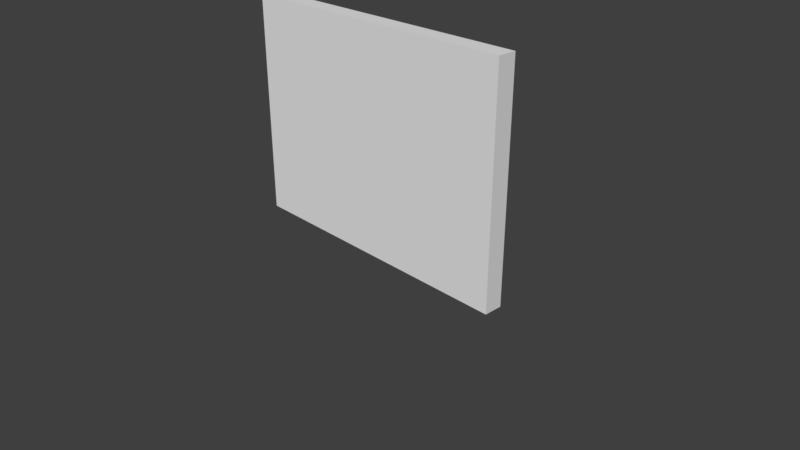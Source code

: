 # Source: Wall.blend  (saved by Blender 2.78.0; exported with 4.5.12 LTS)
import bpy
from mathutils import Matrix  # noqa: F401  (used for matrix-valued properties, if any)

bpy.ops.wm.read_factory_settings(use_empty=True)
scene = bpy.context.scene
scene.name = 'Scene'

# ---- collections
col_collection_1 = bpy.data.collections.new('Collection 1'); scene.collection.children.link(col_collection_1)

# ---- world
world_world_001 = bpy.data.worlds.new('World.001'); scene.world = world_world_001
world_world_001.use_nodes = True; world_world_001.node_tree.nodes.clear()
_N = world_world_001.node_tree.nodes; _L = world_world_001.node_tree.links
n0 = _N.new('ShaderNodeOutputWorld'); n0.name = 'World Output'; n0.location = (300, 300)
n1 = _N.new('ShaderNodeBackground'); n1.name = 'Background'; n1.location = (10, 300)
n1.inputs[0].default_value = (0.05, 0.05, 0.05, 1.0)
_L.new(n1.outputs[0], n0.inputs[0])
n0.is_active_output = True
world_world_001.use_sun_shadow = False
world_world_001.sun_shadow_jitter_overblur = 0.0
world_world_001.cycles.sampling_method = 'MANUAL'

# ---- cameras
cam_camera = bpy.data.cameras.new('Camera')
cam_camera.clip_end = 100.0
cam_camera.lens = 35.0
cam_camera.sensor_width = 32.0
cam_camera.sensor_height = 18.0
cam_camera.ortho_scale = 7.314
cam_camera.dof.focus_distance = 0.0

# ---- meshes
me_wall = bpy.data.meshes.new('Wall')
me_wall.from_pydata([(-2.0, 0.0, 0.0), (2.0, 0.0, 0.0), (-2.0, 3.0, 0.0), (2.0, 3.0, 0.0), (-2.0, 3.0, -0.25), (-2.0, -1.093e-08, -0.25), (2.0, -1.093e-08, -0.25), (2.0, 3.0, -0.25)], [], [(0, 1, 3, 2), (5, 4, 7, 6), (1, 6, 7, 3), (2, 4, 5, 0), (3, 7, 4, 2), (0, 5, 6, 1)])
me_wall.use_remesh_preserve_volume = False
me_wall.use_remesh_preserve_attributes = False
me_wall.use_mirror_vertex_groups = False
me_wall.update()

# ---- objects
ob_wall = bpy.data.objects.new('Wall', me_wall)
ob_camera = bpy.data.objects.new('Camera', cam_camera)

# ---- transforms, parenting, visibility, modifiers, constraints
ob_wall.location = (0.0, 0.0, 0.0)
ob_wall.rotation_euler = (1.571, -0.0, 0.0)
ob_wall.lineart.crease_threshold = 0.0
ob_camera.location = (7.481, -6.508, 5.344)
ob_camera.rotation_euler = (1.109, 0.0, 0.8149)
ob_camera.lock_rotations_4d = False
ob_camera.empty_display_type = 'ARROWS'
ob_camera.color = (0.0, 0.0, 0.0, 0.0)
ob_camera.display_type = 'WIRE'
ob_camera.lineart.crease_threshold = 0.0

# ---- collection membership
col_collection_1.objects.link(ob_wall)
col_collection_1.objects.link(ob_camera)

# ---- scene / render settings (as saved in the file)
scene.camera = ob_camera
scene.frame_start = 1; scene.frame_end = 250; scene.frame_set(1)
scene.render.engine = 'CYCLES'
scene.render.resolution_percentage = 50
scene.render.dither_intensity = 0.0
scene.cycles.use_denoising = False
scene.cycles.samples = 4
scene.cycles.sampling_pattern = 'TABULATED_SOBOL'
scene.cycles.light_sampling_threshold = 0.0
scene.cycles.use_adaptive_sampling = False
scene.cycles.use_light_tree = False
scene.cycles.blur_glossy = 0.0
scene.cycles.sample_clamp_indirect = 3.0
scene.view_settings.view_transform = 'Standard'
bpy.context.view_layer.update()

# ---- added for rendering (the .blend has no usable light): sun
light_auto_sun = bpy.data.lights.new('AutoSun', 'SUN')
light_auto_sun.energy = 3.0
light_auto_sun.angle = 0.0523599
ob_auto_sun = bpy.data.objects.new('AutoSun', light_auto_sun)
scene.collection.objects.link(ob_auto_sun)
ob_auto_sun.rotation_euler = (0.872665, 0.174533, 0.523599)
bpy.context.view_layer.update()
